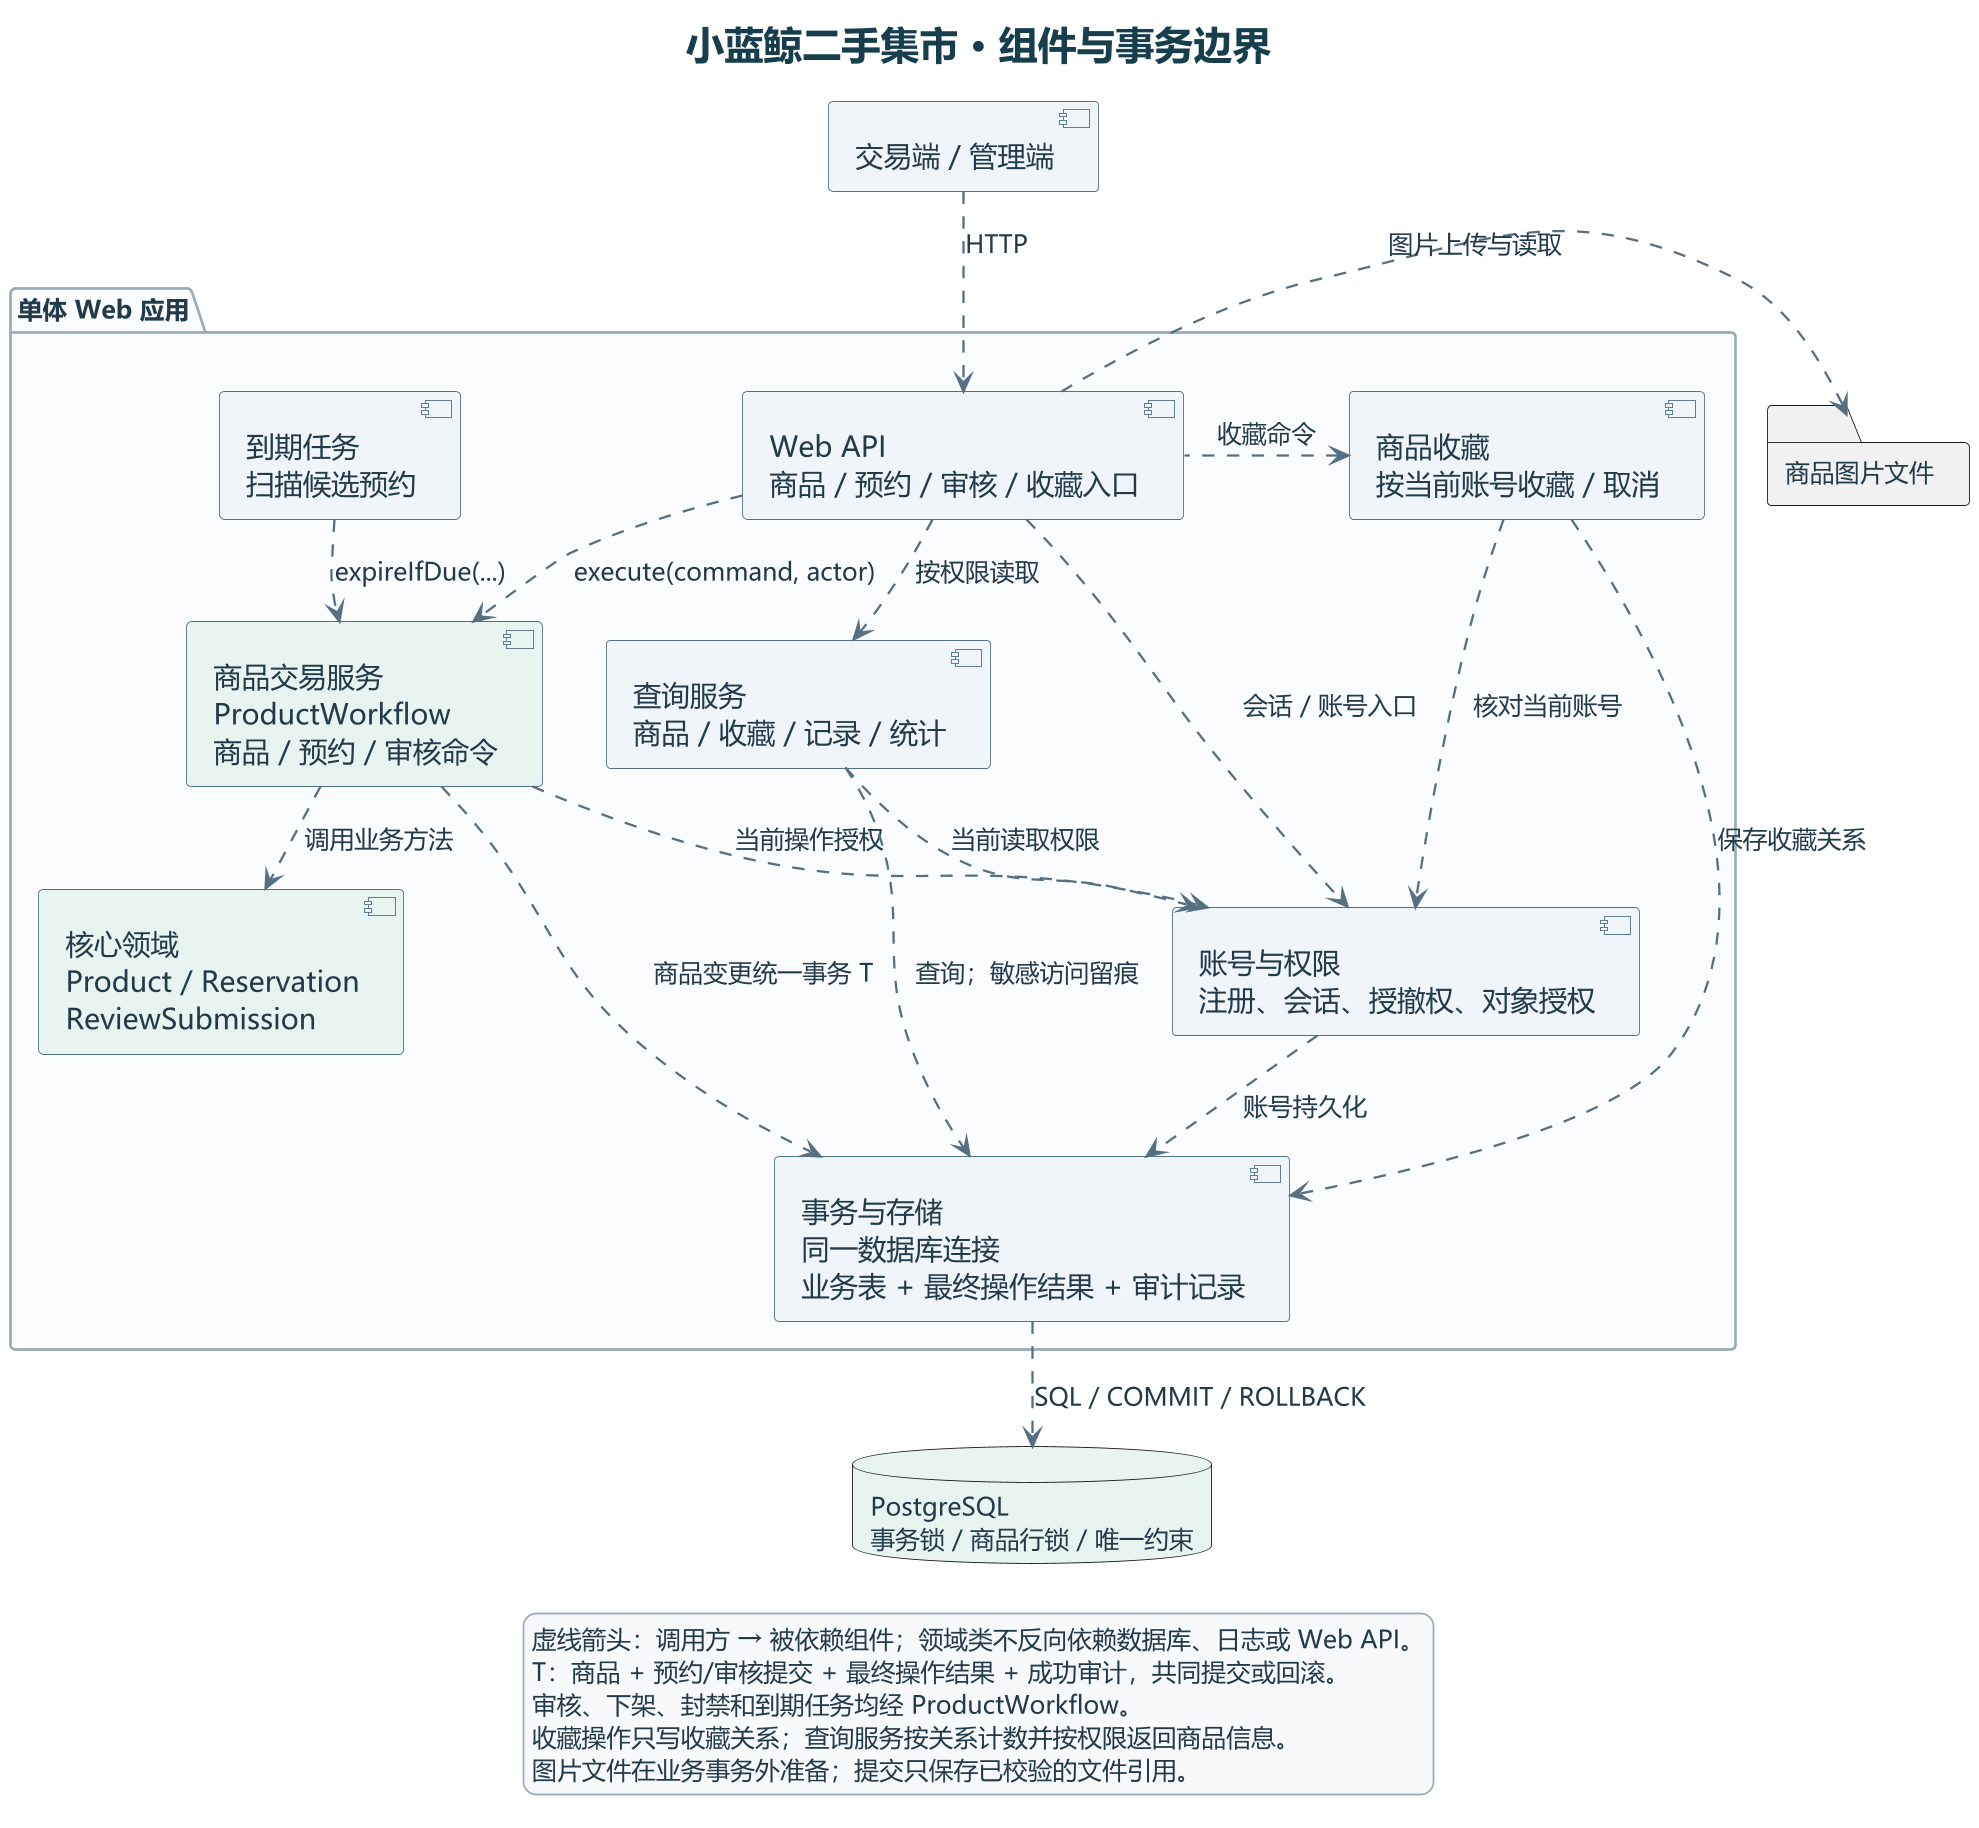

The diagram above was rendered by PlantUML. Its source (embedded in the PNG):
@startuml

skinparam dpi 170
skinparam defaultFontName Microsoft YaHei
skinparam defaultFontColor #213B4B
skinparam titleFontColor #163E4C
skinparam titleFontSize 22
skinparam shadowing false
skinparam ArrowColor #567083
skinparam ArrowThickness 1.3
skinparam nodesep 36
skinparam ranksep 38
skinparam noteBackgroundColor #F7F9FB
skinparam noteBorderColor #99ABB8
skinparam noteFontSize 13
skinparam legendBackgroundColor #F7F9FB
skinparam legendBorderColor #99ABB8

skinparam componentStyle uml2
skinparam componentFontSize 16
skinparam componentArrowFontSize 14
skinparam componentBackgroundColor #EFF5F8
skinparam componentBorderColor #507084
skinparam packageBackgroundColor #FAFCFD
skinparam packageBorderColor #99ABB8
skinparam databaseBackgroundColor #E8F4EF

title 小蓝鲸二手集市 · 组件与事务边界

component "交易端 / 管理端" as UI
package "单体 Web 应用" {
  component "Web API\n商品 / 预约 / 审核 / 收藏入口" as API
  component "账号与权限\n注册、会话、授撤权、对象授权" as Auth
  component "到期任务\n扫描候选预约" as Timer
  component "商品交易服务\nProductWorkflow\n商品 / 预约 / 审核命令" as Workflow #E8F4EF
  component "查询服务\n商品 / 收藏 / 记录 / 统计" as Query
  component "商品收藏\n按当前账号收藏 / 取消" as Favorites
  component "核心领域\nProduct / Reservation\nReviewSubmission" as Domain #E8F4EF
  component "事务与存储\n同一数据库连接\n业务表 + 最终操作结果 + 审计记录" as Store
}
database "PostgreSQL\n事务锁 / 商品行锁 / 唯一约束" as DB
folder "商品图片文件" as Files

UI .down.> API : HTTP
API .down.> Auth : 会话 / 账号入口
API .down.> Workflow : execute(command, actor)
API .right.> Query : 按权限读取
API .left.> Favorites : 收藏命令
Timer .down.> Workflow : expireIfDue(...)
Workflow .down.> Auth : 当前操作授权
Query .down.> Auth : 当前读取权限
Favorites .down.> Auth : 核对当前账号
Workflow .down.> Domain : 调用业务方法
Workflow .down.> Store : 商品变更统一事务 T
Query .down.> Store : 查询；敏感访问留痕
Favorites .down.> Store : 保存收藏关系
Auth .down.> Store : 账号持久化
Store .down.> DB : SQL / COMMIT / ROLLBACK
API .right.> Files : 图片上传与读取

Workflow -[hidden]right- Query
Domain -[hidden]right- Auth

legend bottom
  虚线箭头：调用方 → 被依赖组件；领域类不反向依赖数据库、日志或 Web API。
  T：商品 + 预约/审核提交 + 最终操作结果 + 成功审计，共同提交或回滚。
  审核、下架、封禁和到期任务均经 ProductWorkflow。
  收藏操作只写收藏关系；查询服务按关系计数并按权限返回商品信息。
  图片文件在业务事务外准备；提交只保存已校验的文件引用。
endlegend

@enduml